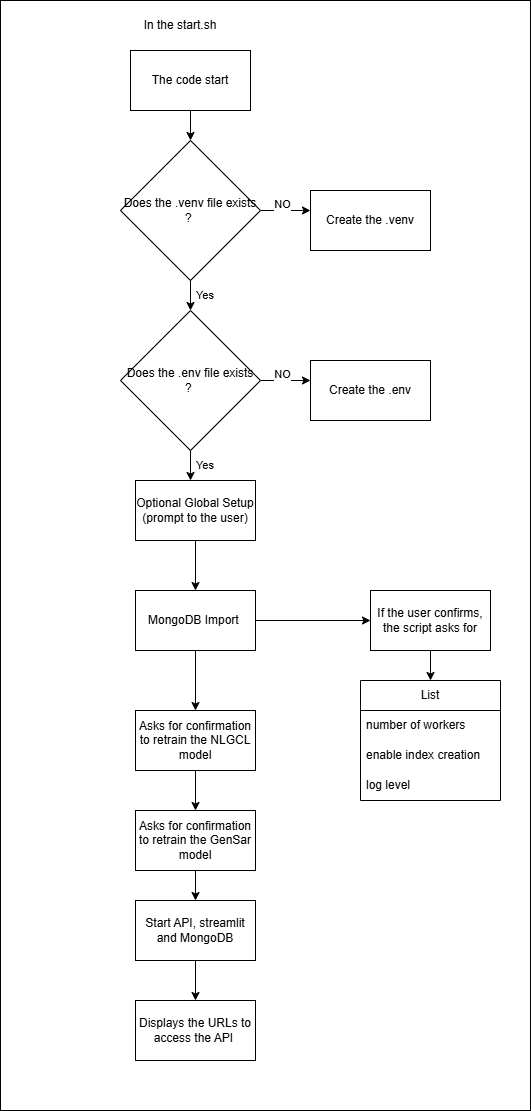

The diagram above was exported from draw.io. Its source (the exported page's mxGraphModel, read from the mxfile embedded in the PNG):
<mxGraphModel dx="2307" dy="1983" grid="1" gridSize="10" guides="1" tooltips="1" connect="1" arrows="1" fold="1" page="1" pageScale="1" pageWidth="827" pageHeight="1169" math="0" shadow="0">
  <root>
    <mxCell id="0" />
    <mxCell id="1" parent="0" />
    <mxCell id="PczLmHlUikarirSXOzEt-45" value="" style="rounded=0;whiteSpace=wrap;html=1;" vertex="1" parent="1">
      <mxGeometry x="120" y="50" width="530" height="1110" as="geometry" />
    </mxCell>
    <mxCell id="TFNkzYXn3ob2mYD-teXr-2" value="In the start.sh" style="text;html=1;whiteSpace=wrap;strokeColor=none;fillColor=none;align=center;verticalAlign=middle;rounded=0;" vertex="1" parent="1">
      <mxGeometry x="255" y="60" width="90" height="30" as="geometry" />
    </mxCell>
    <mxCell id="PczLmHlUikarirSXOzEt-4" style="edgeStyle=orthogonalEdgeStyle;rounded=0;orthogonalLoop=1;jettySize=auto;html=1;exitX=0.5;exitY=1;exitDx=0;exitDy=0;" edge="1" parent="1" source="PczLmHlUikarirSXOzEt-1">
      <mxGeometry relative="1" as="geometry">
        <mxPoint x="310" y="360" as="targetPoint" />
      </mxGeometry>
    </mxCell>
    <mxCell id="PczLmHlUikarirSXOzEt-10" value="Yes&amp;nbsp;" style="edgeLabel;html=1;align=center;verticalAlign=middle;resizable=0;points=[];" vertex="1" connectable="0" parent="PczLmHlUikarirSXOzEt-4">
      <mxGeometry x="-0.1467" relative="1" as="geometry">
        <mxPoint x="14" as="offset" />
      </mxGeometry>
    </mxCell>
    <mxCell id="PczLmHlUikarirSXOzEt-8" style="edgeStyle=orthogonalEdgeStyle;rounded=0;orthogonalLoop=1;jettySize=auto;html=1;exitX=1;exitY=0.5;exitDx=0;exitDy=0;" edge="1" parent="1" source="PczLmHlUikarirSXOzEt-1">
      <mxGeometry relative="1" as="geometry">
        <mxPoint x="430" y="260" as="targetPoint" />
      </mxGeometry>
    </mxCell>
    <mxCell id="PczLmHlUikarirSXOzEt-9" value="NO" style="edgeLabel;html=1;align=center;verticalAlign=middle;resizable=0;points=[];" vertex="1" connectable="0" parent="PczLmHlUikarirSXOzEt-8">
      <mxGeometry x="-0.2" y="1" relative="1" as="geometry">
        <mxPoint y="-7" as="offset" />
      </mxGeometry>
    </mxCell>
    <mxCell id="PczLmHlUikarirSXOzEt-1" value="Does the .venv file exists ?&amp;nbsp;" style="rhombus;whiteSpace=wrap;html=1;" vertex="1" parent="1">
      <mxGeometry x="240" y="190" width="140" height="140" as="geometry" />
    </mxCell>
    <mxCell id="PczLmHlUikarirSXOzEt-3" style="edgeStyle=orthogonalEdgeStyle;rounded=0;orthogonalLoop=1;jettySize=auto;html=1;exitX=0.5;exitY=1;exitDx=0;exitDy=0;entryX=0.5;entryY=0;entryDx=0;entryDy=0;" edge="1" parent="1" source="PczLmHlUikarirSXOzEt-2" target="PczLmHlUikarirSXOzEt-1">
      <mxGeometry relative="1" as="geometry" />
    </mxCell>
    <mxCell id="PczLmHlUikarirSXOzEt-2" value="The code start" style="rounded=0;whiteSpace=wrap;html=1;" vertex="1" parent="1">
      <mxGeometry x="250" y="100" width="120" height="60" as="geometry" />
    </mxCell>
    <mxCell id="PczLmHlUikarirSXOzEt-5" value="Create the .venv" style="rounded=0;whiteSpace=wrap;html=1;" vertex="1" parent="1">
      <mxGeometry x="430" y="240" width="120" height="60" as="geometry" />
    </mxCell>
    <mxCell id="PczLmHlUikarirSXOzEt-11" style="edgeStyle=orthogonalEdgeStyle;rounded=0;orthogonalLoop=1;jettySize=auto;html=1;exitX=0.5;exitY=1;exitDx=0;exitDy=0;" edge="1" parent="1" source="PczLmHlUikarirSXOzEt-15">
      <mxGeometry relative="1" as="geometry">
        <mxPoint x="310" y="530" as="targetPoint" />
      </mxGeometry>
    </mxCell>
    <mxCell id="PczLmHlUikarirSXOzEt-12" value="Yes&amp;nbsp;" style="edgeLabel;html=1;align=center;verticalAlign=middle;resizable=0;points=[];" vertex="1" connectable="0" parent="PczLmHlUikarirSXOzEt-11">
      <mxGeometry x="-0.1467" relative="1" as="geometry">
        <mxPoint x="14" as="offset" />
      </mxGeometry>
    </mxCell>
    <mxCell id="PczLmHlUikarirSXOzEt-13" style="edgeStyle=orthogonalEdgeStyle;rounded=0;orthogonalLoop=1;jettySize=auto;html=1;exitX=1;exitY=0.5;exitDx=0;exitDy=0;" edge="1" parent="1" source="PczLmHlUikarirSXOzEt-15">
      <mxGeometry relative="1" as="geometry">
        <mxPoint x="430" y="430" as="targetPoint" />
      </mxGeometry>
    </mxCell>
    <mxCell id="PczLmHlUikarirSXOzEt-14" value="NO" style="edgeLabel;html=1;align=center;verticalAlign=middle;resizable=0;points=[];" vertex="1" connectable="0" parent="PczLmHlUikarirSXOzEt-13">
      <mxGeometry x="-0.2" y="1" relative="1" as="geometry">
        <mxPoint y="-7" as="offset" />
      </mxGeometry>
    </mxCell>
    <mxCell id="PczLmHlUikarirSXOzEt-15" value="Does the .env file exists ?&amp;nbsp;" style="rhombus;whiteSpace=wrap;html=1;" vertex="1" parent="1">
      <mxGeometry x="240" y="360" width="140" height="140" as="geometry" />
    </mxCell>
    <mxCell id="PczLmHlUikarirSXOzEt-16" value="Create the .env" style="rounded=0;whiteSpace=wrap;html=1;" vertex="1" parent="1">
      <mxGeometry x="430" y="410" width="120" height="60" as="geometry" />
    </mxCell>
    <mxCell id="PczLmHlUikarirSXOzEt-19" style="edgeStyle=orthogonalEdgeStyle;rounded=0;orthogonalLoop=1;jettySize=auto;html=1;exitX=0.5;exitY=1;exitDx=0;exitDy=0;entryX=0.5;entryY=0;entryDx=0;entryDy=0;" edge="1" parent="1" source="PczLmHlUikarirSXOzEt-17" target="PczLmHlUikarirSXOzEt-18">
      <mxGeometry relative="1" as="geometry" />
    </mxCell>
    <mxCell id="PczLmHlUikarirSXOzEt-17" value="Optional Global Setup&lt;div&gt;(prompt to the user)&lt;/div&gt;" style="rounded=0;whiteSpace=wrap;html=1;" vertex="1" parent="1">
      <mxGeometry x="255" y="530" width="120" height="60" as="geometry" />
    </mxCell>
    <mxCell id="PczLmHlUikarirSXOzEt-25" style="edgeStyle=orthogonalEdgeStyle;rounded=0;orthogonalLoop=1;jettySize=auto;html=1;exitX=1;exitY=0.5;exitDx=0;exitDy=0;entryX=0;entryY=0.5;entryDx=0;entryDy=0;" edge="1" parent="1" source="PczLmHlUikarirSXOzEt-18" target="PczLmHlUikarirSXOzEt-24">
      <mxGeometry relative="1" as="geometry" />
    </mxCell>
    <mxCell id="PczLmHlUikarirSXOzEt-36" style="edgeStyle=orthogonalEdgeStyle;rounded=0;orthogonalLoop=1;jettySize=auto;html=1;exitX=0.5;exitY=1;exitDx=0;exitDy=0;entryX=0.5;entryY=0;entryDx=0;entryDy=0;" edge="1" parent="1" source="PczLmHlUikarirSXOzEt-18" target="PczLmHlUikarirSXOzEt-35">
      <mxGeometry relative="1" as="geometry" />
    </mxCell>
    <mxCell id="PczLmHlUikarirSXOzEt-18" value="MongoDB Import&amp;nbsp;" style="rounded=0;whiteSpace=wrap;html=1;" vertex="1" parent="1">
      <mxGeometry x="255" y="640" width="120" height="60" as="geometry" />
    </mxCell>
    <mxCell id="PczLmHlUikarirSXOzEt-20" value="List" style="swimlane;fontStyle=0;childLayout=stackLayout;horizontal=1;startSize=30;horizontalStack=0;resizeParent=1;resizeParentMax=0;resizeLast=0;collapsible=1;marginBottom=0;whiteSpace=wrap;html=1;" vertex="1" parent="1">
      <mxGeometry x="480" y="730" width="140" height="120" as="geometry" />
    </mxCell>
    <mxCell id="PczLmHlUikarirSXOzEt-21" value="number of workers" style="text;strokeColor=none;fillColor=none;align=left;verticalAlign=middle;spacingLeft=4;spacingRight=4;overflow=hidden;points=[[0,0.5],[1,0.5]];portConstraint=eastwest;rotatable=0;whiteSpace=wrap;html=1;" vertex="1" parent="PczLmHlUikarirSXOzEt-20">
      <mxGeometry y="30" width="140" height="30" as="geometry" />
    </mxCell>
    <mxCell id="PczLmHlUikarirSXOzEt-22" value="enable index creation" style="text;strokeColor=none;fillColor=none;align=left;verticalAlign=middle;spacingLeft=4;spacingRight=4;overflow=hidden;points=[[0,0.5],[1,0.5]];portConstraint=eastwest;rotatable=0;whiteSpace=wrap;html=1;" vertex="1" parent="PczLmHlUikarirSXOzEt-20">
      <mxGeometry y="60" width="140" height="30" as="geometry" />
    </mxCell>
    <mxCell id="PczLmHlUikarirSXOzEt-23" value="log level" style="text;strokeColor=none;fillColor=none;align=left;verticalAlign=middle;spacingLeft=4;spacingRight=4;overflow=hidden;points=[[0,0.5],[1,0.5]];portConstraint=eastwest;rotatable=0;whiteSpace=wrap;html=1;" vertex="1" parent="PczLmHlUikarirSXOzEt-20">
      <mxGeometry y="90" width="140" height="30" as="geometry" />
    </mxCell>
    <mxCell id="PczLmHlUikarirSXOzEt-26" style="edgeStyle=orthogonalEdgeStyle;rounded=0;orthogonalLoop=1;jettySize=auto;html=1;exitX=0.5;exitY=1;exitDx=0;exitDy=0;entryX=0.5;entryY=0;entryDx=0;entryDy=0;" edge="1" parent="1" source="PczLmHlUikarirSXOzEt-24" target="PczLmHlUikarirSXOzEt-20">
      <mxGeometry relative="1" as="geometry" />
    </mxCell>
    <mxCell id="PczLmHlUikarirSXOzEt-24" value="If the user confirms, the script asks for" style="rounded=0;whiteSpace=wrap;html=1;" vertex="1" parent="1">
      <mxGeometry x="490" y="640" width="120" height="60" as="geometry" />
    </mxCell>
    <mxCell id="PczLmHlUikarirSXOzEt-40" style="edgeStyle=orthogonalEdgeStyle;rounded=0;orthogonalLoop=1;jettySize=auto;html=1;exitX=0.5;exitY=1;exitDx=0;exitDy=0;entryX=0.5;entryY=0;entryDx=0;entryDy=0;" edge="1" parent="1" source="PczLmHlUikarirSXOzEt-35" target="PczLmHlUikarirSXOzEt-39">
      <mxGeometry relative="1" as="geometry" />
    </mxCell>
    <mxCell id="PczLmHlUikarirSXOzEt-35" value="Asks for confirmation to retrain the NLGCL model" style="rounded=0;whiteSpace=wrap;html=1;" vertex="1" parent="1">
      <mxGeometry x="255" y="760" width="120" height="60" as="geometry" />
    </mxCell>
    <mxCell id="PczLmHlUikarirSXOzEt-42" style="edgeStyle=orthogonalEdgeStyle;rounded=0;orthogonalLoop=1;jettySize=auto;html=1;exitX=0.5;exitY=1;exitDx=0;exitDy=0;" edge="1" parent="1" source="PczLmHlUikarirSXOzEt-39" target="PczLmHlUikarirSXOzEt-41">
      <mxGeometry relative="1" as="geometry" />
    </mxCell>
    <mxCell id="PczLmHlUikarirSXOzEt-39" value="Asks for confirmation to retrain the GenSar model" style="rounded=0;whiteSpace=wrap;html=1;" vertex="1" parent="1">
      <mxGeometry x="255" y="860" width="120" height="60" as="geometry" />
    </mxCell>
    <mxCell id="PczLmHlUikarirSXOzEt-44" style="edgeStyle=orthogonalEdgeStyle;rounded=0;orthogonalLoop=1;jettySize=auto;html=1;exitX=0.5;exitY=1;exitDx=0;exitDy=0;entryX=0.5;entryY=0;entryDx=0;entryDy=0;" edge="1" parent="1" source="PczLmHlUikarirSXOzEt-41" target="PczLmHlUikarirSXOzEt-43">
      <mxGeometry relative="1" as="geometry" />
    </mxCell>
    <mxCell id="PczLmHlUikarirSXOzEt-41" value="Start API, streamlit and MongoDB" style="rounded=0;whiteSpace=wrap;html=1;" vertex="1" parent="1">
      <mxGeometry x="255" y="950" width="120" height="60" as="geometry" />
    </mxCell>
    <mxCell id="PczLmHlUikarirSXOzEt-43" value="Displays the URLs to access the API&amp;nbsp;" style="rounded=0;whiteSpace=wrap;html=1;" vertex="1" parent="1">
      <mxGeometry x="255" y="1050" width="120" height="60" as="geometry" />
    </mxCell>
  </root>
</mxGraphModel>